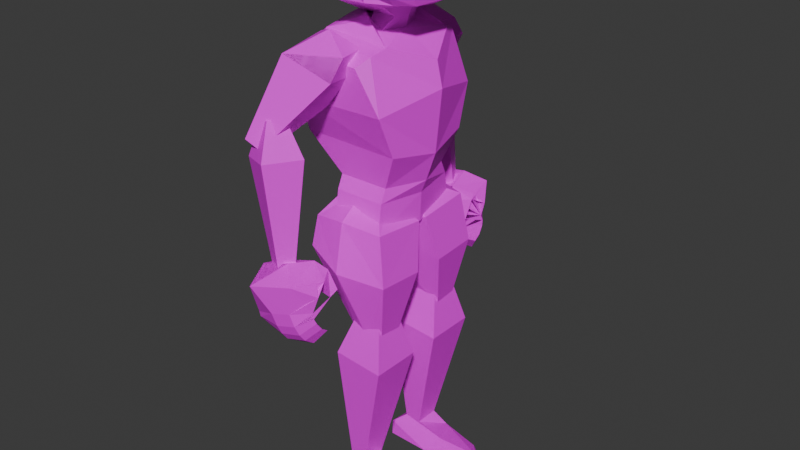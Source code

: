# Source: frog3d.v2.blend  (saved by Blender 4.0.36; exported with 4.5.12 LTS)
import bpy
from mathutils import Matrix  # noqa: F401  (used for matrix-valued properties, if any)

bpy.ops.wm.read_factory_settings(use_empty=True)
scene = bpy.context.scene
scene.name = 'Scene'

# ---- images (referenced by path relative to the original .blend; pixels are not part of the script)
import os
ASSET_DIR = os.environ.get("B2B_ASSET_DIR", "")  # directory of the original .blend (textures are referenced by path, not embedded)
HERE = os.path.dirname(os.path.abspath(__file__))  # packed textures are extracted next to this script under _unpacked/

def load_image(name, relpath, width, height, colorspace="sRGB"):
    """Load a texture the original file referenced (path relative to the .blend, or extracted next to this script)."""
    p = next((c for c in (os.path.join(HERE, relpath), os.path.join(ASSET_DIR, relpath)) if relpath and os.path.exists(c)), "")
    if p:
        img = bpy.data.images.load(p, check_existing=True)
        img.name = name
    else:  # same state as the original file: an image datablock whose file is absent (Cycles renders it pink)
        img = bpy.data.images.new(name, width, height)
        img.source = "FILE"
        img.filepath = "//" + (relpath or name)
    img.colorspace_settings.name = colorspace
    return img
img_froguv1_png = load_image('froguv1.png', 'froguv1.png', 1024, 1024, 'sRGB')
img_froguv1_png_002 = load_image('froguv1.png.002', 'froguv1.png', 1024, 1024, 'sRGB')
img_froguv1_png_003 = load_image('froguv1.png.003', 'froguv1.png', 1024, 1024, 'sRGB')
img_froguv1_png_004 = load_image('froguv1.png.004', 'froguv1.png', 1024, 1024, 'sRGB')
img_froguv1_png_005 = load_image('froguv1.png.005', 'froguv1.png', 1024, 1024, 'sRGB')

# ---- materials (node trees are filled in below, after node groups)
mat_torso = bpy.data.materials.new('Torso')
mat_torso.use_transparent_shadow = False
mat_torso_002 = bpy.data.materials.new('Torso.002')
mat_torso_002.use_transparent_shadow = False
mat_torso_003 = bpy.data.materials.new('Torso.003')
mat_torso_003.use_transparent_shadow = False
mat_torso_004 = bpy.data.materials.new('Torso.004')
mat_torso_004.use_transparent_shadow = False
mat_torso_005 = bpy.data.materials.new('Torso.005')
mat_torso_005.use_transparent_shadow = False

# ---- material node trees
mat_torso.use_nodes = True; mat_torso.node_tree.nodes.clear()
_N = mat_torso.node_tree.nodes; _L = mat_torso.node_tree.links
n0 = _N.new('ShaderNodeBsdfPrincipled'); n0.name = 'Principled BSDF'; n0.location = (10, 300)
n0.inputs[3].default_value = 1.45
n1 = _N.new('ShaderNodeOutputMaterial'); n1.name = 'Material Output'; n1.location = (300, 300)
n2 = _N.new('ShaderNodeTexImage'); n2.name = 'Image Texture'; n2.location = (-280, 280)
n2.image = img_froguv1_png
n2.interpolation = 'Closest'
_L.new(n0.outputs[0], n1.inputs[0])
_L.new(n2.outputs[0], n0.inputs[0])
n1.is_active_output = True
mat_torso_002.use_nodes = True; mat_torso_002.node_tree.nodes.clear()
_N = mat_torso_002.node_tree.nodes; _L = mat_torso_002.node_tree.links
n0 = _N.new('ShaderNodeBsdfPrincipled'); n0.name = 'Principled BSDF'; n0.location = (10, 300)
n0.inputs[3].default_value = 1.45
n1 = _N.new('ShaderNodeOutputMaterial'); n1.name = 'Material Output'; n1.location = (300, 300)
n2 = _N.new('ShaderNodeTexImage'); n2.name = 'Image Texture'; n2.location = (-280, 280)
n2.image = img_froguv1_png_002
n2.interpolation = 'Closest'
_L.new(n0.outputs[0], n1.inputs[0])
_L.new(n2.outputs[0], n0.inputs[0])
n1.is_active_output = True
mat_torso_003.use_nodes = True; mat_torso_003.node_tree.nodes.clear()
_N = mat_torso_003.node_tree.nodes; _L = mat_torso_003.node_tree.links
n0 = _N.new('ShaderNodeBsdfPrincipled'); n0.name = 'Principled BSDF'; n0.location = (10, 300)
n0.inputs[3].default_value = 1.45
n1 = _N.new('ShaderNodeOutputMaterial'); n1.name = 'Material Output'; n1.location = (300, 300)
n2 = _N.new('ShaderNodeTexImage'); n2.name = 'Image Texture'; n2.location = (-280, 280)
n2.image = img_froguv1_png_003
n2.interpolation = 'Closest'
_L.new(n0.outputs[0], n1.inputs[0])
_L.new(n2.outputs[0], n0.inputs[0])
n1.is_active_output = True
mat_torso_004.use_nodes = True; mat_torso_004.node_tree.nodes.clear()
_N = mat_torso_004.node_tree.nodes; _L = mat_torso_004.node_tree.links
n0 = _N.new('ShaderNodeBsdfPrincipled'); n0.name = 'Principled BSDF'; n0.location = (10, 300)
n0.inputs[3].default_value = 1.45
n1 = _N.new('ShaderNodeOutputMaterial'); n1.name = 'Material Output'; n1.location = (300, 300)
n2 = _N.new('ShaderNodeTexImage'); n2.name = 'Image Texture'; n2.location = (-280, 280)
n2.image = img_froguv1_png_004
n2.interpolation = 'Closest'
_L.new(n0.outputs[0], n1.inputs[0])
_L.new(n2.outputs[0], n0.inputs[0])
n1.is_active_output = True
mat_torso_005.use_nodes = True; mat_torso_005.node_tree.nodes.clear()
_N = mat_torso_005.node_tree.nodes; _L = mat_torso_005.node_tree.links
n0 = _N.new('ShaderNodeBsdfPrincipled'); n0.name = 'Principled BSDF'; n0.location = (10, 300)
n0.inputs[3].default_value = 1.45
n1 = _N.new('ShaderNodeOutputMaterial'); n1.name = 'Material Output'; n1.location = (300, 300)
n2 = _N.new('ShaderNodeTexImage'); n2.name = 'Image Texture'; n2.location = (-280, 280)
n2.image = img_froguv1_png_005
n2.interpolation = 'Closest'
_L.new(n0.outputs[0], n1.inputs[0])
_L.new(n2.outputs[0], n0.inputs[0])
n1.is_active_output = True

# ---- world
world_world = bpy.data.worlds.new('World'); scene.world = world_world
world_world.use_nodes = True; world_world.node_tree.nodes.clear()
_N = world_world.node_tree.nodes; _L = world_world.node_tree.links
n0 = _N.new('ShaderNodeOutputWorld'); n0.name = 'World Output'; n0.location = (300, 300)
n1 = _N.new('ShaderNodeBackground'); n1.name = 'Background'; n1.location = (10, 300)
n1.inputs[0].default_value = (0.05088, 0.05088, 0.05088, 1.0)
_L.new(n1.outputs[0], n0.inputs[0])
n0.is_active_output = True
world_world.color = (0.05088, 0.05088, 0.05088)
world_world.use_sun_shadow = False
world_world.sun_shadow_jitter_overblur = 0.0

# ---- meshes
me_cube = bpy.data.meshes.new('Cube')
me_cube.from_pydata([(-0.1024, -0.2042, 0.6143), (-0.341, -0.3663, 0.513), (0.01228, -0.275, 0.6146), (0.252, -0.3663, 0.4632), (-0.2274, -0.3545, -0.6807), (-0.5298, -0.401, -0.3629), (0.3566, -0.414, -0.3728), (0.2274, -0.3545, -0.6807), (-0.2757, 0.0, 0.6143), (-0.4324, 0.0, 0.5241), (0.1487, 0.0, 0.5187), (-0.2274, 0.0, -0.6932), (-0.5263, 0.0, -0.3475), (0.353, 0.0, -0.6932), (0.4425, 0.0, -0.4362), (0.4968, 0.0, 0.1087), (-0.5419, 0.0, 0.3505), (0.4453, 0.0, 0.3261), (0.3339, -0.5467, -0.01786), (-0.4755, -0.5541, -0.02431), (0.1384, -0.5882, 0.3448), (0.2076, -0.4897, 0.4192), (-0.2085, -0.5933, 0.3548), (-0.2833, -0.4815, 0.4568), (-0.5522, -0.345, 0.3324), (-0.3553, 0.0, -0.8123), (-0.2274, -0.4081, -0.7997), (0.2274, -0.4081, -0.7997), (0.3035, 0.0, -0.8123), (-0.3729, 0.0, -1.08), (-0.2274, -0.4444, -1.068), (0.2274, -0.4444, -1.068), (0.296, 0.0, -1.072), (-0.1543, 0.0, -1.239), (-0.1442, -0.3055, -1.18), (0.1442, -0.3055, -1.18), (0.1313, 0.0, -1.239)], [], [(1, 9, 16), (21, 3, 1, 23), (10, 8, 0, 2, 3), (2, 0, 1, 3), (11, 4, 5, 12), (4, 7, 6, 5), (7, 4, 26, 27), (7, 13, 14, 6), (0, 8, 9, 1), (24, 23, 1), (15, 17, 21, 18), (17, 10, 3, 21), (5, 19, 24), (14, 15, 18, 6), (20, 22, 19), (18, 20, 19), (21, 23, 22, 20), (6, 18, 19, 5), (22, 24, 19), (23, 24, 22), (18, 21, 20), (1, 16, 24), (12, 5, 24), (24, 16, 12), (28, 27, 31, 32), (4, 11, 25, 26), (13, 7, 27, 28), (32, 31, 35, 36), (26, 25, 29, 30), (27, 26, 30, 31), (33, 36, 35, 34), (30, 29, 33, 34), (31, 30, 34, 35)])
_uv = me_cube.uv_layers.new(name='UVMap')
_uv.uv.foreach_set('vector', [0.9118, 0.9297, 0.9164, 0.9705, 0.8868, 0.9722, 0.9504, 0.8775, 0.9697, 0.9026, 0.9118, 0.9297, 0.9088, 0.9077, 0.9927, 0.9422, 0.9247, 0.9716, 0.9396, 0.9405, 0.9539, 0.9352, 0.9697, 0.9026, 0.9539, 0.9352, 0.9396, 0.9405, 0.9118, 0.9297, 0.9697, 0.9026, 0.7757, 0.8988, 0.8298, 0.8708, 0.8543, 0.8899, 0.8199, 0.9422, 0.8823, 0.7053, 0.9289, 0.6734, 0.9927, 0.6941, 0.9049, 0.7641, 0.9289, 0.6734, 0.8823, 0.7053, 0.8823, 0.7053, 0.9289, 0.6734, 0.9062, 0.6719, 0.9688, 0.6562, 0.9531, 0.7188, 0.8281, 0.7812, 0.9396, 0.9405, 0.9247, 0.9716, 0.9164, 0.9705, 0.9118, 0.9297, 0.8937, 0.8996, 0.9088, 0.9077, 0.9118, 0.9297, 1.0, 0.7969, 1.0, 0.8438, 0.875, 0.9219, 0.8125, 0.7969, 1.0, 0.8438, 1.0, 0.9688, 0.9062, 0.9219, 0.875, 0.9219, 0.8543, 0.8899, 0.8785, 0.8916, 0.8937, 0.8996, 0.9531, 0.7188, 1.0, 0.7969, 0.8125, 0.7969, 0.8281, 0.7812, 0.9276, 0.8594, 0.9002, 0.8925, 0.8785, 0.8916, 0.8054, 0.8179, 0.9276, 0.8594, 0.8785, 0.8916, 0.9504, 0.8775, 0.9088, 0.9077, 0.9002, 0.8925, 0.9276, 0.8594, 0.866, 0.809, 0.8966, 0.8189, 0.8785, 0.8916, 0.8543, 0.8899, 0.9002, 0.8925, 0.8937, 0.8996, 0.8785, 0.8916, 0.9088, 0.9077, 0.8937, 0.8996, 0.9002, 0.8925, 0.8054, 0.8179, 0.75, 0.9219, 0.9276, 0.8594, 0.9118, 0.9297, 0.8868, 0.9722, 0.8937, 0.8996, 0.8199, 0.9422, 0.8543, 0.8899, 0.8937, 0.8996, 0.8937, 0.8996, 0.8868, 0.9722, 0.8199, 0.9422, 0.9688, 0.6562, 0.9062, 0.6719, 0.9062, 0.6719, 0.9688, 0.6562, 0.8298, 0.8708, 0.7757, 0.8988, 0.7757, 0.8988, 0.8298, 0.8708, 0.9688, 0.6562, 0.9062, 0.6719, 0.9062, 0.6719, 0.9688, 0.6562, 0.9688, 0.6562, 0.9062, 0.6719, 0.9062, 0.6719, 0.9688, 0.6562, 0.8298, 0.8708, 0.7757, 0.8988, 0.7757, 0.8988, 0.8298, 0.8708, 0.9289, 0.6734, 0.8823, 0.7053, 0.8823, 0.7053, 0.9289, 0.6734, 0.8445, 0.7102, 0.8416, 0.6569, 0.9165, 0.6593, 0.9045, 0.6994, 0.8298, 0.8708, 0.7757, 0.8988, 0.7757, 0.8988, 0.8298, 0.8708, 0.9289, 0.6734, 0.8823, 0.7053, 0.8823, 0.7053, 0.9289, 0.6734])
me_cube.materials.append(mat_torso)
me_cube.update()
me_cube_001 = bpy.data.meshes.new('Cube.001')
me_cube_001.from_pydata([(-0.1179, -0.422, 0.4963), (0.05666, -0.3876, 0.4034), (-0.02261, -0.5437, 0.5772), (-0.3703, -1.128, -0.2057), (-0.2394, -1.102, -0.2754), (-0.43, -1.008, -0.2731), (-0.1816, -0.8838, 0.4421), (0.2113, -0.7942, 0.27), (-0.3631, -0.5084, 0.2766), (0.03126, -0.4307, 0.06674), (0.1886, -0.428, 0.4417), (-0.299, -0.9818, -0.3428), (-0.2997, -0.4472, 0.3909), (-0.2472, -0.3954, 0.4877), (0.1212, -0.3807, 0.2312), (0.2234, -0.665, 0.4359)], [], [(1, 10, 14), (8, 6, 12), (2, 10, 1, 0), (4, 7, 6, 3), (5, 11, 4, 3), (9, 7, 4, 11), (10, 2, 15), (5, 8, 9, 11), (0, 1, 13), (5, 3, 6, 8), (9, 8, 12), (14, 9, 12), (13, 2, 0), (6, 2, 13, 12), (1, 14, 13), (13, 14, 12), (7, 9, 14), (15, 7, 14), (10, 15, 14), (6, 7, 15), (2, 6, 15), (3, 4, 6, 7, 15, 10, 14, 9, 1, 2, 0, 13, 12, 8, 5, 11)])
_uv = me_cube_001.uv_layers.new(name='UVMap')
_uv.uv.foreach_set('vector', [0.9841, 0.9063, 0.9811, 0.939, 0.9593, 0.8936, 0.8685, 0.9516, 0.9607, 0.9174, 0.8685, 0.9516, 0.8764, 0.9684, 0.9222, 0.9396, 0.9371, 0.9309, 0.8685, 0.9516, 0.8534, 0.8327, 0.9222, 0.9396, 0.8764, 0.9684, 0.7959, 0.8163, 0.8833, 0.8027, 0.8689, 0.8186, 0.8534, 0.8327, 0.7959, 0.8163, 0.9345, 0.8809, 0.9276, 0.9548, 0.7723, 0.9155, 0.7746, 0.891, 0.9222, 0.9396, 0.8764, 0.9684, 0.9222, 0.9396, 0.8833, 0.8027, 0.9642, 0.9042, 0.9371, 0.9309, 0.8689, 0.8186, 0.9642, 0.9042, 0.9371, 0.9309, 0.9642, 0.9042, 0.8243, 0.815, 0.8921, 0.7852, 0.9607, 0.9174, 0.8685, 0.9516, 0.9371, 0.9309, 0.9642, 0.9042, 0.9642, 0.9042, 0.9371, 0.9309, 0.9371, 0.9309, 0.9642, 0.9042, 0.8685, 0.9516, 0.9607, 0.9174, 0.8685, 0.9516, 0.9607, 0.9174, 0.9607, 0.9174, 0.8685, 0.9516, 0.8685, 0.9516, 0.9371, 0.9309, 0.9371, 0.9309, 0.9642, 0.9042, 0.9642, 0.9042, 0.9371, 0.9309, 0.9642, 0.9042, 0.9276, 0.9548, 0.9345, 0.8809, 0.9593, 0.8936, 0.9543, 0.9469, 0.9276, 0.9548, 0.9593, 0.8936, 0.9811, 0.939, 0.9543, 0.9469, 0.9593, 0.8936, 0.8764, 0.9684, 0.9222, 0.9396, 0.9222, 0.9396, 0.8764, 0.9684, 0.8764, 0.9684, 0.9222, 0.9396, 0.7959, 0.8163, 0.8534, 0.8327, 0.8764, 0.9684, 0.9222, 0.9396, 0.9543, 0.9469, 0.9222, 0.9396, 0.9593, 0.8936, 0.9371, 0.9309, 0.0, 0.0, 0.8764, 0.9684, 0.8685, 0.9516, 0.9642, 0.9042, 0.8685, 0.9516, 0.8685, 0.9516, 0.8833, 0.8027, 0.8689, 0.8186])
me_cube_001.materials.append(mat_torso)
me_cube_001.update()
me_cube_003 = bpy.data.meshes.new('Cube.003')
me_cube_003.from_pydata([(-0.1542, -1.008, -0.1476), (-0.285, -0.9409, -0.1721), (-0.08593, -0.8754, -0.153), (0.07287, -1.026, -1.426), (-0.02525, -0.9758, -1.445), (0.02166, -1.125, -1.422), (0.08215, -0.8673, -0.4369), (-0.2133, -0.7169, -0.4922), (-0.07207, -1.166, -0.4246), (-0.3676, -1.015, -0.48), (-0.2167, -0.8088, -0.1775), (-0.07645, -1.075, -1.441)], [], [(7, 9, 1, 10), (8, 6, 2, 0), (2, 10, 1, 0), (4, 7, 6, 3), (5, 11, 4, 3), (9, 7, 4, 11), (6, 7, 10, 2), (5, 8, 9, 11), (9, 8, 0, 1), (5, 3, 6, 8), (6, 3, 5, 4, 11, 9, 1, 7, 10, 0, 8, 2)])
_uv = me_cube_003.uv_layers.new(name='UVMap')
_uv.uv.foreach_set('vector', [0.8423, 0.8126, 0.9077, 0.8202, 0.8826, 0.8792, 0.8537, 0.8758, 0.8685, 0.9516, 0.9607, 0.9174, 0.9607, 0.9174, 0.8685, 0.9516, 0.8764, 0.9684, 0.9222, 0.9396, 0.9371, 0.9309, 0.8685, 0.9516, 0.8534, 0.8327, 0.9222, 0.9396, 0.8764, 0.9684, 0.7959, 0.8163, 0.8833, 0.8027, 0.8689, 0.8186, 0.8534, 0.8327, 0.7959, 0.8163, 0.9077, 0.8202, 0.8423, 0.8126, 0.886, 0.6208, 0.9077, 0.6234, 0.8764, 0.9684, 0.9222, 0.9396, 0.9222, 0.9396, 0.8764, 0.9684, 0.8833, 0.8027, 0.9642, 0.9042, 0.9371, 0.9309, 0.8689, 0.8186, 0.9371, 0.9309, 0.9642, 0.9042, 0.9642, 0.9042, 0.9371, 0.9309, 0.8243, 0.815, 0.8921, 0.7852, 0.9607, 0.9174, 0.8685, 0.9516, 0.8764, 0.9684, 0.7959, 0.8163, 0.8833, 0.8027, 0.8534, 0.8327, 0.8689, 0.8186, 0.9077, 0.8202, 0.8826, 0.8792, 0.8423, 0.8126, 0.8537, 0.8758, 0.8685, 0.9516, 0.8685, 0.9516, 0.9607, 0.9174])
me_cube_003.materials.append(mat_torso_002)
me_cube_003.update()
me_cube_004 = bpy.data.meshes.new('Cube.004')
me_cube_004.from_pydata([(0.08066, -0.279, -0.8679), (-0.2378, -0.2744, -0.8217), (0.08574, -0.1436, -0.8982), (0.317, -0.04064, -1.052), (-0.3531, -0.01208, -1.073), (0.3097, -0.5224, -1.011), (-0.3603, -0.5176, -1.031), (-0.2489, -0.1393, -0.8563), (0.387, -0.1394, -1.463), (0.2829, -0.2683, -1.992), (-0.0004314, -0.2914, -2.02), (-0.3786, -0.02598, -1.323), (0.3788, -0.5649, -1.443), (0.2772, -0.4744, -1.984), (-0.007195, -0.4627, -2.013), (-0.3774, -0.5756, -1.295), (-0.07455, -0.2817, -0.8166), (-0.0306, -0.5857, -0.9716), (0.1371, -0.4902, -2.027), (-0.02686, -0.6742, -1.402)], [], [(4, 6, 1, 7), (5, 3, 2, 0), (0, 2, 16), (6, 4, 11, 15), (12, 8, 3, 5), (19, 17, 6, 15), (3, 4, 7, 2), (17, 5, 0, 16), (11, 4, 3, 8), (9, 10, 11, 8), (13, 9, 8, 12), (18, 13, 12, 19), (10, 14, 15, 11), (18, 14, 10), (13, 18, 9), (9, 18, 10), (14, 18, 19, 15), (6, 17, 16, 1), (12, 5, 17, 19), (7, 1, 16), (2, 7, 16)])
_uv = me_cube_004.uv_layers.new(name='UVMap')
_uv.uv.foreach_set('vector', [0.8423, 0.8126, 0.9077, 0.8202, 0.8826, 0.8792, 0.8537, 0.8758, 0.8685, 0.9516, 0.9607, 0.9174, 0.9607, 0.9174, 0.8685, 0.9516, 0.8685, 0.9516, 0.8764, 0.9684, 0.9028, 0.9412, 0.9077, 0.8202, 0.8423, 0.8126, 0.8827, 0.6353, 0.9077, 0.6385, 0.8277, 0.8255, 0.8973, 0.7952, 0.9607, 0.9174, 0.8685, 0.9516, 0.8818, 0.8189, 0.9506, 0.9175, 0.9371, 0.9309, 0.8741, 0.8272, 0.8764, 0.9684, 0.9222, 0.9396, 0.9222, 0.9396, 0.8764, 0.9684, 0.9506, 0.9175, 0.9642, 0.9042, 0.9642, 0.9042, 0.9506, 0.9175, 0.8586, 0.8407, 0.9222, 0.9396, 0.8764, 0.9684, 0.802, 0.8278, 0.8158, 0.8162, 0.8515, 0.8279, 0.8586, 0.8407, 0.802, 0.8278, 0.8694, 0.8071, 0.8158, 0.8162, 0.7959, 0.8163, 0.8833, 0.8027, 0.8674, 0.8131, 0.8694, 0.8071, 0.8895, 0.8105, 0.8818, 0.8189, 0.8515, 0.8279, 0.8654, 0.8191, 0.8689, 0.8186, 0.8534, 0.8327, 0.8674, 0.8131, 0.8654, 0.8191, 0.8515, 0.8279, 0.8694, 0.8071, 0.8674, 0.8131, 0.8158, 0.8162, 0.8158, 0.8162, 0.8674, 0.8131, 0.8515, 0.8279, 0.8654, 0.8191, 0.8674, 0.8131, 0.8818, 0.8189, 0.8741, 0.8272, 0.9371, 0.9309, 0.9506, 0.9175, 0.9506, 0.9175, 0.9371, 0.9309, 0.8895, 0.8105, 0.9642, 0.9042, 0.9506, 0.9175, 0.8818, 0.8189, 0.9222, 0.9396, 0.9371, 0.9309, 0.9028, 0.9412, 0.8764, 0.9684, 0.9222, 0.9396, 0.9028, 0.9412])
me_cube_004.materials.append(mat_torso_003)
me_cube_004.update()
me_cube_005 = bpy.data.meshes.new('Cube.005')
me_cube_005.from_pydata([(0.2507, -0.4706, -1.799), (0.04878, -0.4705, -1.779), (0.2509, -0.2677, -1.799), (0.08926, -0.2705, -3.355), (-0.06221, -0.2704, -3.34), (0.08914, -0.4929, -3.355), (0.3463, -0.1368, -2.265), (-0.1098, -0.1366, -2.219), (0.346, -0.5952, -2.265), (-0.1102, -0.595, -2.22), (0.04894, -0.2676, -1.779), (-0.06233, -0.4929, -3.34), (0.3291, -0.2843, -3.438), (-0.1884, -0.2181, -3.443), (0.1821, -0.5695, -3.505), (-0.1886, -0.4869, -3.505), (0.2035, -0.2164, -3.605), (-0.1949, -0.218, -3.593), (0.1702, -0.5842, -3.605), (-0.1952, -0.4868, -3.593), (0.6233, -0.2483, -3.518), (0.5287, -0.5454, -3.577), (0.6177, -0.2465, -3.608), (0.5541, -0.5436, -3.609), (0.6706, -0.382, -3.521), (0.7137, -0.3801, -3.613)], [], [(7, 9, 1, 10), (8, 6, 2, 0), (2, 10, 1, 0), (4, 7, 6, 3), (4, 3, 12, 13), (9, 7, 4, 11), (6, 7, 10, 2), (5, 8, 9, 11), (9, 8, 0, 1), (5, 3, 6, 8), (14, 15, 19, 18), (5, 11, 15, 14), (3, 5, 14, 12), (11, 4, 13, 15), (13, 12, 16, 17), (15, 13, 17, 19), (14, 18, 23, 21), (24, 21, 23, 25), (16, 12, 20, 22), (20, 12, 24), (14, 21, 24), (12, 14, 24), (22, 25, 23), (16, 22, 23), (20, 24, 25, 22), (17, 16, 18), (18, 19, 17), (23, 18, 16)])
_uv = me_cube_005.uv_layers.new(name='UVMap')
_uv.uv.foreach_set('vector', [0.8423, 0.8126, 0.9077, 0.8202, 0.8826, 0.8792, 0.8537, 0.8758, 0.8685, 0.9516, 0.9607, 0.9174, 0.9607, 0.9174, 0.8685, 0.9516, 0.8764, 0.9684, 0.9222, 0.9396, 0.9371, 0.9309, 0.8685, 0.9516, 0.8534, 0.8327, 0.9222, 0.9396, 0.8764, 0.9684, 0.7959, 0.8163, 0.8534, 0.8327, 0.7959, 0.8163, 0.7959, 0.8163, 0.8534, 0.8327, 0.9077, 0.8202, 0.8423, 0.8126, 0.886, 0.6208, 0.9077, 0.6234, 0.8764, 0.9684, 0.9222, 0.9396, 0.9222, 0.9396, 0.8764, 0.9684, 0.8833, 0.8027, 0.9642, 0.9042, 0.9371, 0.9309, 0.8689, 0.8186, 0.9371, 0.9309, 0.9642, 0.9042, 0.9642, 0.9042, 0.9371, 0.9309, 0.8243, 0.815, 0.8921, 0.7852, 0.9607, 0.9174, 0.8685, 0.9516, 0.8833, 0.8027, 0.8689, 0.8186, 0.8689, 0.8186, 0.8833, 0.8027, 0.8833, 0.8027, 0.8689, 0.8186, 0.8689, 0.8186, 0.8833, 0.8027, 0.8921, 0.7852, 0.8243, 0.815, 0.8243, 0.815, 0.8921, 0.7852, 0.9077, 0.6234, 0.886, 0.6208, 0.886, 0.6208, 0.9077, 0.6234, 0.8534, 0.8327, 0.7959, 0.8163, 0.7959, 0.8163, 0.8534, 0.8327, 0.9077, 0.6234, 0.886, 0.6208, 0.886, 0.6208, 0.9077, 0.6234, 0.8833, 0.8027, 0.8833, 0.8027, 0.8833, 0.8027, 0.8833, 0.8027, 0.8582, 0.8001, 0.8243, 0.815, 0.8243, 0.815, 0.8582, 0.8001, 0.7959, 0.8163, 0.7959, 0.8163, 0.7959, 0.8163, 0.7959, 0.8163, 0.8921, 0.7852, 0.8921, 0.7852, 0.8582, 0.8001, 0.8243, 0.815, 0.8243, 0.815, 0.8582, 0.8001, 0.8921, 0.7852, 0.8243, 0.815, 0.8582, 0.8001, 0.8921, 0.7852, 0.8582, 0.8001, 0.8833, 0.8027, 0.7959, 0.8163, 0.8921, 0.7852, 0.8833, 0.8027, 0.8921, 0.7852, 0.8582, 0.8001, 0.8582, 0.8001, 0.8921, 0.7852, 0.8534, 0.8327, 0.7959, 0.8163, 0.8833, 0.8027, 0.8833, 0.8027, 0.9077, 0.6234, 0.8534, 0.8327, 0.8833, 0.8027, 0.8833, 0.8027, 0.7959, 0.8163])
me_cube_005.materials.append(mat_torso_004)
me_cube_005.update()
me_cube_006 = bpy.data.meshes.new('Cube.006')
me_cube_006.from_pydata([(0.004213, -1.131, -1.135), (-0.2194, -1.171, -1.189), (0.05464, -0.8877, -1.192), (0.1266, -1.256, -1.488), (0.1895, -1.016, -1.263), (-0.3116, -1.138, -1.394), (0.1604, -1.266, -1.235), (-0.2176, -1.334, -1.327), (-0.2423, -0.9496, -1.258), (-0.04102, -1.285, -1.529), (0.2267, -1.102, -1.508), (-0.2815, -1.196, -1.641), (0.2737, -1.084, -1.36), (-0.3016, -1.184, -1.512), (0.06169, -1.006, -1.331), (-0.02111, -1.037, -1.453), (0.07519, -0.9596, -1.364), (0.2212, -0.9597, -1.293), (0.1283, -0.8146, -1.276), (0.07446, -0.8774, -1.452), (0.21, -0.8856, -1.469), (0.2049, -0.794, -1.439), (0.1519, -1.233, -1.602), (-0.01634, -1.26, -1.641), (0.2414, -1.109, -1.552), (-0.2687, -1.196, -1.683), (0.1676, -1.197, -1.689), (-0.001754, -1.225, -1.723), (0.2516, -1.088, -1.599), (-0.2624, -1.172, -1.715), (0.1745, -1.148, -1.757), (0.005133, -1.176, -1.791), (0.2584, -1.039, -1.667), (-0.2555, -1.123, -1.783), (0.172, -1.051, -1.828), (0.001718, -1.077, -1.859), (0.259, -0.9794, -1.708), (-0.2587, -1.054, -1.814)], [], [(5, 7, 1, 8), (6, 4, 2, 0), (2, 8, 1, 0), (4, 6, 12), (14, 5, 8), (3, 6, 7, 9), (7, 6, 0, 1), (13, 5, 14, 15), (6, 3, 10), (11, 7, 13), (9, 7, 11), (6, 10, 12), (12, 10, 15), (11, 13, 15), (10, 11, 15), (14, 2, 18, 16), (2, 14, 8), (13, 7, 5), (15, 14, 4, 12), (18, 19, 16), (2, 4, 17, 18), (4, 14, 16, 17), (20, 19, 21), (18, 17, 20, 21), (16, 20, 17), (16, 19, 20), (18, 21, 19), (11, 10, 24, 25), (25, 24, 28, 29), (3, 9, 23, 22), (9, 11, 25, 23), (10, 3, 22, 24), (29, 28, 32, 33), (24, 22, 26, 28), (23, 25, 29, 27), (22, 23, 27, 26), (31, 33, 37, 35), (28, 26, 30, 32), (27, 29, 33, 31), (26, 27, 31, 30), (34, 35, 37, 36), (30, 31, 35, 34), (33, 32, 36, 37), (32, 30, 34, 36), (37, 33, 29, 25, 11, 13, 5, 8, 15, 9, 7, 1, 0, 2, 14, 16, 18, 6, 4, 17, 12, 3, 19, 10, 21, 20, 24, 22, 28, 32, 26, 36, 30, 34, 31, 27, 35, 23)])
_uv = me_cube_006.uv_layers.new(name='UVMap')
_uv.uv.foreach_set('vector', [0.9016, 0.7568, 0.8612, 0.7801, 0.8506, 0.736, 0.8684, 0.7256, 0.7744, 0.8389, 0.816, 0.8948, 0.816, 0.8948, 0.7744, 0.8389, 0.8021, 0.9051, 0.8272, 0.934, 0.8349, 0.9435, 0.8131, 0.8977, 0.816, 0.8948, 0.7744, 0.8389, 0.835, 0.8765, 0.8147, 0.9195, 0.8272, 0.934, 0.8272, 0.934, 0.9189, 0.8921, 0.8566, 0.9597, 0.8349, 0.9435, 0.9063, 0.8837, 0.8349, 0.9435, 0.8566, 0.9597, 0.8566, 0.9597, 0.8349, 0.9435, 0.8441, 0.9191, 0.8272, 0.934, 0.8147, 0.9195, 0.8354, 0.903, 0.7744, 0.8389, 0.8585, 0.7816, 0.8541, 0.8583, 0.9298, 0.8206, 0.8612, 0.7801, 0.9157, 0.7887, 0.9445, 0.8921, 0.8612, 0.7801, 0.9298, 0.8206, 0.7744, 0.8389, 0.8541, 0.8583, 0.835, 0.8765, 0.8266, 0.8869, 0.8511, 0.8687, 0.8354, 0.903, 0.861, 0.9042, 0.8441, 0.9191, 0.8354, 0.903, 0.8511, 0.8687, 0.861, 0.9042, 0.8354, 0.903, 0.8147, 0.9195, 0.8021, 0.9051, 0.8021, 0.9051, 0.8147, 0.9195, 0.8021, 0.9051, 0.8147, 0.9195, 0.8272, 0.934, 0.9157, 0.7887, 0.8612, 0.7801, 0.9016, 0.7568, 0.8354, 0.903, 0.8147, 0.9195, 0.8021, 0.9051, 0.8266, 0.8869, 0.8021, 0.9051, 0.8147, 0.9195, 0.8147, 0.9195, 0.816, 0.8948, 0.816, 0.8948, 0.816, 0.8948, 0.816, 0.8948, 0.8021, 0.9051, 0.8147, 0.9195, 0.8147, 0.9195, 0.8021, 0.9051, 0.8021, 0.9051, 0.8147, 0.9195, 0.8021, 0.9051, 0.816, 0.8948, 0.816, 0.8948, 0.816, 0.8948, 0.816, 0.8948, 0.8147, 0.9195, 0.8021, 0.9051, 0.8021, 0.9051, 0.8147, 0.9195, 0.8147, 0.9195, 0.8021, 0.9051, 0.8021, 0.9051, 0.8021, 0.9051, 0.8147, 0.9195, 0.861, 0.9042, 0.8511, 0.8687, 0.8511, 0.8687, 0.861, 0.9042, 0.861, 0.9042, 0.8511, 0.8687, 0.8511, 0.8687, 0.861, 0.9042, 0.9189, 0.8921, 0.9063, 0.8837, 0.9063, 0.8837, 0.9189, 0.8921, 0.9445, 0.8921, 0.9298, 0.8206, 0.9298, 0.8206, 0.9445, 0.8921, 0.8541, 0.8583, 0.8585, 0.7816, 0.8585, 0.7816, 0.8541, 0.8583, 0.861, 0.9042, 0.8511, 0.8687, 0.8511, 0.8687, 0.861, 0.9042, 0.8541, 0.8583, 0.8585, 0.7816, 0.8585, 0.7816, 0.8541, 0.8583, 0.9445, 0.8921, 0.9298, 0.8206, 0.9298, 0.8206, 0.9445, 0.8921, 0.9189, 0.8921, 0.9063, 0.8837, 0.9063, 0.8837, 0.9189, 0.8921, 0.9445, 0.8921, 0.9298, 0.8206, 0.9298, 0.8206, 0.9445, 0.8921, 0.8541, 0.8583, 0.8585, 0.7816, 0.8585, 0.7816, 0.8541, 0.8583, 0.9445, 0.8921, 0.9298, 0.8206, 0.9298, 0.8206, 0.9445, 0.8921, 0.9189, 0.8921, 0.9063, 0.8837, 0.9063, 0.8837, 0.9189, 0.8921, 0.9189, 0.8921, 0.9445, 0.8921, 0.9298, 0.8206, 0.8541, 0.8583, 0.9189, 0.8921, 0.9063, 0.8837, 0.9063, 0.8837, 0.9189, 0.8921, 0.861, 0.9042, 0.8511, 0.8687, 0.8511, 0.8687, 0.861, 0.9042, 0.8541, 0.8583, 0.8585, 0.7816, 0.8585, 0.7816, 0.8541, 0.8583, 0.9298, 0.8206, 0.9298, 0.8206, 0.861, 0.9042, 0.861, 0.9042, 0.861, 0.9042, 0.9157, 0.7887, 0.8272, 0.934, 0.8684, 0.7256, 0.0, 0.0, 0.9063, 0.8837, 0.8349, 0.9435, 0.8506, 0.736, 0.8131, 0.8977, 0.816, 0.8948, 0.8147, 0.9195, 0.8147, 0.9195, 0.8021, 0.9051, 0.7744, 0.8389, 0.816, 0.8948, 0.816, 0.8948, 0.0, 0.0, 0.0, 0.0, 0.0, 0.0, 0.0, 0.0, 0.8021, 0.9051, 0.8021, 0.9051, 0.8541, 0.8583, 0.8585, 0.7816, 0.8511, 0.8687, 0.8511, 0.8687, 0.0, 0.0, 0.0, 0.0, 0.9189, 0.8921, 0.9189, 0.8921, 0.9445, 0.8921, 0.9445, 0.8921, 0.0, 0.0, 0.0, 0.0])
me_cube_006.materials.append(mat_torso_005)
me_cube_006.update()
me_cube_007 = bpy.data.meshes.new('Cube.007')
me_cube_007.from_pydata([(-0.8781, -0.8391, 1.2), (0.7584, -1.216, 0.8606), (-1.058, -0.8946, -0.5022), (0.8499, -0.6991, -0.5511), (-1.3, -0.9579, 0.4128), (1.172, -1.34, -0.1338), (-0.8285, 0.0, 1.932), (1.333, 0.0, 0.844), (-1.512, 0.0, -0.5124), (1.215, 0.0, -0.6023), (-1.601, 0.0, 0.5065), (1.704, 0.0, -0.1447), (0.2649, -1.226, 0.8031), (-0.4173, -1.007, 1.372), (0.4595, -0.8244, -0.7041), (-0.7105, -0.6918, -1.004), (0.6649, -1.732, -0.02628), (-0.4593, -1.574, -0.2113), (-0.335, 0.0, 2.108), (0.6609, 0.0, 1.905), (1.177, -1.117, 0.8437), (1.073, -0.3909, -0.6159), (1.546, -1.003, -0.1739), (-0.7675, -0.6382, 1.649), (-1.316, -0.3709, -0.3251), (-1.52, -0.4703, 0.5734), (0.3125, -0.8429, 2.146), (-0.3322, -0.5204, 2.107), (-0.9343, -0.8731, 0.8451), (1.201, -1.564, 0.3495), (-1.356, 0.0, 1.281), (1.775, 0.0, 0.3414), (0.6229, -1.746, 0.3989), (-0.2177, -1.425, 0.6511), (-1.262, -0.5833, 1.127), (1.578, -1.1, 0.1897), (-1.166, 0.0, -1.466), (0.6559, 0.0, -0.7931), (0.4202, -0.3909, -1.312), (-0.2459, -0.3484, -1.313), (-0.7138, 0.0, -1.711), (0.514, 0.0, -1.347), (0.1273, -0.6486, -2.181), (-0.3988, -0.5054, -2.301), (-0.6843, 0.0, -2.515), (0.4159, 0.0, -2.109), (-0.009128, -0.3725, -2.701), (-0.1762, -0.327, -2.739), (-0.2397, 0.0, -2.742), (0.08185, 0.0, -2.671), (0.1477, -1.217, 1.78), (0.2936, -1.246, 1.334), (0.9358, 0.02291, 1.593), (1.136, 0.02443, 1.219), (1.309, -0.3569, 0.8664), (1.28, -0.7439, 0.8841), (0.2443, -0.1702, 2.216), (0.2801, -0.4277, 2.16), (0.4484, -1.071, 2.204), (0.9667, -1.07, 0.8767), (1.169, -0.3956, 1.05), (1.016, -0.07762, 1.755), (0.6813, -0.3571, 2.45)], [], [(33, 13, 0, 28), (35, 20, 1, 29), (27, 23, 0, 13), (21, 22, 5, 3), (17, 2, 15), (24, 25, 10, 8), (34, 23, 6, 30), (3, 5, 16, 14), (14, 16, 17, 15), (12, 1, 51), (26, 27, 50), (29, 1, 12, 32), (12, 33, 32), (19, 18, 56), (62, 57, 26, 58), (0, 34, 28), (2, 4, 25, 24), (9, 11, 22, 21), (18, 6, 23, 27), (20, 35, 55), (11, 31, 35, 22), (4, 28, 34, 25), (16, 32, 33, 17), (5, 29, 32, 16), (25, 34, 30, 10), (22, 35, 29, 5), (17, 33, 28, 4), (9, 21, 37), (21, 3, 37), (3, 14, 37), (15, 2, 36), (2, 24, 36), (24, 8, 36), (37, 14, 38, 41), (41, 38, 42, 45), (14, 15, 39, 38), (15, 36, 40, 39), (45, 42, 46, 49), (38, 39, 43, 42), (39, 40, 44, 43), (48, 49, 46, 47), (42, 43, 47, 46), (43, 44, 48, 47), (17, 4, 2), (0, 23, 34), (12, 13, 33), (51, 13, 12), (27, 13, 51, 50), (58, 26, 50), (1, 20, 50, 51), (20, 59, 50), (59, 58, 50), (31, 7, 54), (35, 31, 54, 55), (55, 60, 59, 20), (60, 62, 58, 59), (60, 54, 53), (52, 19, 56, 61), (61, 56, 57, 62), (57, 27, 26), (18, 27, 57, 56), (52, 61, 60), (61, 62, 60), (60, 55, 54), (54, 7, 53), (53, 52, 60)])
_uv = me_cube_007.uv_layers.new(name='UVMap')
_uv.uv.foreach_set('vector', [0.8935, 0.8657, 0.875, 0.8657, 0.875, 0.8469, 0.8935, 0.8469, 0.9521, 0.6603, 0.9221, 0.7131, 0.9093, 0.7375, 0.8994, 0.6877, 0.8937, 0.917, 0.875, 0.917, 0.875, 0.9031, 0.8937, 0.9031, 0.9032, 0.6764, 0.8943, 0.7088, 0.8816, 0.7166, 0.87, 0.6864, 0.9111, 0.8657, 0.9199, 0.8469, 0.9199, 0.8657, 0.8328, 0.8357, 0.8328, 0.8269, 0.8469, 0.8269, 0.8469, 0.8357, 0.8328, 0.8093, 0.8328, 0.7908, 0.8469, 0.7908, 0.8469, 0.8093, 0.87, 0.6864, 0.8816, 0.7166, 0.8629, 0.7333, 0.8525, 0.6883, 0.887, 0.6995, 0.931, 0.6852, 0.9336, 0.7277, 0.893, 0.7469, 0.9124, 0.9031, 0.9311, 0.9031, 0.9124, 0.9077, 0.9124, 0.917, 0.8937, 0.917, 0.9124, 0.9124, 0.8994, 0.6877, 0.9093, 0.7375, 0.887, 0.7417, 0.8639, 0.6953, 0.875, 0.8844, 0.8935, 0.8657, 0.8935, 0.8844, 0.9124, 0.9311, 0.8937, 0.9311, 0.9124, 0.9264, 0.5781, 0.8729, 0.5747, 0.972, 0.5228, 0.9797, 0.4531, 0.8729, 0.8189, 0.7908, 0.8328, 0.8093, 0.8189, 0.8093, 0.8189, 0.8357, 0.8189, 0.8269, 0.8328, 0.8269, 0.8328, 0.8357, 0.9201, 0.6714, 0.9318, 0.6925, 0.8943, 0.7088, 0.9032, 0.6764, 0.8937, 0.9311, 0.875, 0.9311, 0.875, 0.917, 0.8937, 0.917, 0.9221, 0.7131, 0.9521, 0.6603, 0.9431, 0.7123, 0.8332, 0.7247, 0.8264, 0.6938, 0.913, 0.6814, 0.9119, 0.7061, 0.8189, 0.8269, 0.8189, 0.8093, 0.8328, 0.8093, 0.8328, 0.8269, 0.9111, 0.8844, 0.8935, 0.8844, 0.8935, 0.8657, 0.9111, 0.8657, 0.9275, 0.6904, 0.9415, 0.6581, 0.9714, 0.6609, 0.9604, 0.6873, 0.8328, 0.8269, 0.8328, 0.8093, 0.8469, 0.8093, 0.8469, 0.8269, 0.9119, 0.7061, 0.913, 0.6814, 0.9415, 0.6581, 0.9275, 0.6904, 0.9111, 0.8657, 0.8935, 0.8657, 0.8935, 0.8469, 0.9111, 0.8469, 0.8549, 0.6655, 0.871, 0.6727, 0.8525, 0.6876, 0.871, 0.6727, 0.8837, 0.6822, 0.8525, 0.6876, 0.8837, 0.6822, 0.887, 0.6995, 0.8525, 0.6876, 0.9199, 0.8657, 0.8189, 0.8357, 0.8713, 0.8301, 0.8189, 0.8357, 0.8328, 0.8357, 0.8713, 0.8301, 0.8328, 0.8357, 0.8469, 0.8357, 0.8713, 0.8301, 0.8525, 0.6876, 0.887, 0.6995, 0.8591, 0.7124, 0.8433, 0.7061, 0.8956, 0.8245, 0.9199, 0.8844, 0.9199, 0.8844, 0.8956, 0.8245, 0.887, 0.6995, 0.893, 0.7469, 0.8695, 0.7358, 0.8591, 0.7124, 0.9199, 0.8657, 0.8713, 0.8301, 0.8713, 0.8301, 0.9199, 0.8657, 0.8956, 0.8245, 0.9199, 0.8844, 0.9199, 0.8844, 0.8956, 0.8245, 0.9199, 0.8844, 0.9199, 0.8657, 0.9199, 0.8657, 0.9199, 0.8844, 0.9199, 0.8657, 0.8713, 0.8301, 0.8713, 0.8301, 0.9199, 0.8657, 0.8713, 0.8301, 0.8956, 0.8245, 0.9199, 0.8844, 0.9199, 0.8657, 0.9199, 0.8844, 0.9199, 0.8657, 0.9199, 0.8657, 0.9199, 0.8844, 0.9199, 0.8657, 0.8713, 0.8301, 0.8713, 0.8301, 0.9199, 0.8657, 0.9111, 0.8657, 0.9111, 0.8469, 0.9199, 0.8469, 0.8189, 0.7908, 0.8328, 0.7908, 0.8328, 0.8093, 0.875, 0.8844, 0.875, 0.8657, 0.8935, 0.8657, 0.9124, 0.9077, 0.8937, 0.9031, 0.9124, 0.9031, 0.8937, 0.917, 0.8937, 0.9031, 0.9124, 0.9077, 0.9124, 0.9124, 0.4531, 0.8729, 0.5228, 0.9797, 0.3906, 0.8572, 0.9311, 0.9031, 0.9311, 0.917, 0.9124, 0.9124, 0.9124, 0.9077, 0.427, 0.6724, 0.4531, 0.826, 0.3906, 0.8572, 0.4531, 0.826, 0.4531, 0.8729, 0.3906, 0.8572, 0.9925, 0.6459, 0.993, 0.7016, 0.9751, 0.7071, 0.9521, 0.6603, 0.9925, 0.6459, 0.9751, 0.7071, 0.9431, 0.7123, 0.5115, 0.6674, 0.5781, 0.826, 0.4531, 0.826, 0.427, 0.6724, 0.6066, 0.8077, 0.6066, 0.8912, 0.436, 0.8912, 0.436, 0.8077, 0.5781, 0.826, 0.5953, 0.66, 0.6766, 0.7497, 0.674, 0.8473, 0.6788, 0.9439, 0.6276, 0.961, 0.6406, 0.8705, 0.6406, 0.8705, 0.6276, 0.961, 0.5747, 0.972, 0.5781, 0.8729, 0.9124, 0.9217, 0.8937, 0.917, 0.9124, 0.917, 0.8937, 0.9311, 0.8937, 0.917, 0.9124, 0.9217, 0.9124, 0.9264, 0.674, 0.8473, 0.6406, 0.8705, 0.5781, 0.826, 0.6406, 0.8705, 0.5781, 0.8729, 0.5781, 0.826, 0.5781, 0.826, 0.5115, 0.6674, 0.5953, 0.66, 0.5953, 0.66, 0.6788, 0.6523, 0.6766, 0.7497, 0.6766, 0.7497, 0.674, 0.8473, 0.5781, 0.826])
me_cube_007.materials.append(mat_torso)
me_cube_007.update()

# ---- objects
ob_spriteref = bpy.data.objects.new('SpriteRef', None)
ob_c_torso = bpy.data.objects.new('c.torso', me_cube)
ob_r_arm_upper = bpy.data.objects.new('r.arm.upper', me_cube_001)
ob_r_arm_lower = bpy.data.objects.new('r.arm.lower', me_cube_003)
ob_r_leg_upper = bpy.data.objects.new('r.leg.upper', me_cube_004)
ob_r_leg_lower = bpy.data.objects.new('r.leg.lower', me_cube_005)
ob_r_hand = bpy.data.objects.new('r_hand', me_cube_006)
ob_c_head = bpy.data.objects.new('c.head', me_cube_007)

# ---- transforms, parenting, visibility, modifiers, constraints
ob_spriteref.location = (0.0, 3.0, 0.0)
ob_spriteref.rotation_euler = (1.571, 0.0, 1.571)
ob_spriteref.empty_display_type = 'IMAGE'
ob_spriteref.empty_display_size = 5.0
ob_c_torso.location = (0.0, 0.0, 0.0)
_m = ob_c_torso.modifiers.new('Mirror', 'MIRROR')
_m.use_axis = (False, True, False)
_m.use_clip = True
ob_r_arm_upper.location = (-0.1234, 0.0, 0.0)
_m = ob_r_arm_upper.modifiers.new('Mirror', 'MIRROR')
_m.use_axis = (False, True, False)
_m.use_mirror_merge = False
ob_r_arm_lower.location = (-0.1734, -0.04488, 0.1017)
_m = ob_r_arm_lower.modifiers.new('Mirror', 'MIRROR')
_m.use_axis = (False, True, False)
_m.use_mirror_merge = False
ob_r_leg_upper.location = (0.0, 0.0, 0.0)
_m = ob_r_leg_upper.modifiers.new('Mirror', 'MIRROR')
_m.use_axis = (False, True, False)
_m.use_mirror_merge = False
ob_r_leg_lower.location = (0.0, 0.0, 0.0)
_m = ob_r_leg_lower.modifiers.new('Mirror', 'MIRROR')
_m.use_axis = (False, True, False)
_m.use_mirror_merge = False
ob_r_hand.location = (-0.1058, 0.0, 0.0)
_m = ob_r_hand.modifiers.new('Mirror', 'MIRROR')
_m.use_axis = (False, True, False)
_m.use_mirror_merge = False
ob_c_head.location = (0.0, 0.0, 0.8429)
ob_c_head.scale = (0.3236, 0.3236, 0.1629)
_m = ob_c_head.modifiers.new('Mirror', 'MIRROR')
_m.use_axis = (False, True, False)
_m.use_clip = True

# ---- collection membership
scene.collection.objects.link(ob_spriteref)
scene.collection.objects.link(ob_c_torso)
scene.collection.objects.link(ob_r_arm_upper)
scene.collection.objects.link(ob_r_arm_lower)
scene.collection.objects.link(ob_r_leg_upper)
scene.collection.objects.link(ob_r_leg_lower)
scene.collection.objects.link(ob_r_hand)
scene.collection.objects.link(ob_c_head)

# ---- scene / render settings (as saved in the file)
scene.frame_start = 1; scene.frame_end = 250; scene.frame_set(3)
scene.render.engine = 'BLENDER_EEVEE_NEXT'
scene.cycles.sampling_pattern = 'TABULATED_SOBOL'
bpy.context.view_layer.update()

# ---- added for rendering (the .blend has no active camera and no usable light): camera, sun
cam_auto = bpy.data.cameras.new('AutoCamera')
cam_auto.lens = 50.0
cam_auto.sensor_width = 36.0
cam_auto.clip_end = 1000.0
ob_auto_camera = bpy.data.objects.new('AutoCamera', cam_auto)
scene.collection.objects.link(ob_auto_camera)
ob_auto_camera.location = (5.33745, -6.30872, 3.02043)
ob_auto_camera.rotation_euler = (1.09748, -7.21219e-08, 0.694738)
scene.camera = ob_auto_camera
light_auto_sun = bpy.data.lights.new('AutoSun', 'SUN')
light_auto_sun.energy = 3.0
light_auto_sun.angle = 0.0523599
ob_auto_sun = bpy.data.objects.new('AutoSun', light_auto_sun)
scene.collection.objects.link(ob_auto_sun)
ob_auto_sun.rotation_euler = (0.872665, 0.174533, 0.523599)
bpy.context.view_layer.update()
